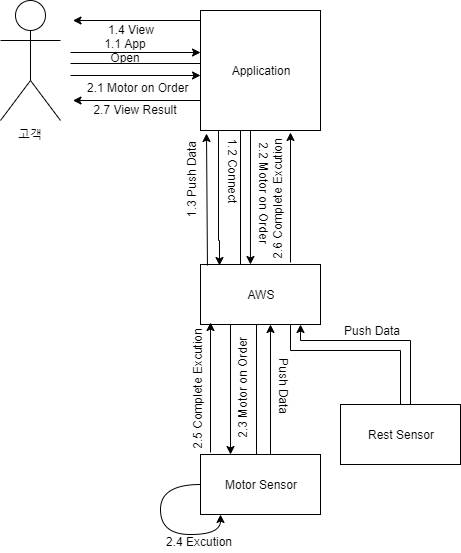

The diagram above was exported from draw.io. Its source (the exported page's mxGraphModel, read from the mxfile embedded in the PNG):
<mxGraphModel dx="1088" dy="1688" grid="1" gridSize="10" guides="1" tooltips="1" connect="1" arrows="1" fold="1" page="1" pageScale="1" pageWidth="827" pageHeight="1169" math="0" shadow="0">
  <root>
    <mxCell id="0" />
    <mxCell id="1" parent="0" />
    <mxCell id="JmNtoTa0te6cw3YlrCI4-15" value="" style="edgeStyle=orthogonalEdgeStyle;rounded=0;orthogonalLoop=1;jettySize=auto;html=1;exitX=0.75;exitY=1;exitDx=0;exitDy=0;entryX=0.158;entryY=0.017;entryDx=0;entryDy=0;entryPerimeter=0;" parent="1" target="JmNtoTa0te6cw3YlrCI4-9" edge="1">
      <mxGeometry relative="1" as="geometry">
        <mxPoint x="358" y="110" as="sourcePoint" />
        <mxPoint x="358" y="220" as="targetPoint" />
        <Array as="points">
          <mxPoint x="358" y="220" />
          <mxPoint x="359" y="220" />
        </Array>
      </mxGeometry>
    </mxCell>
    <mxCell id="JmNtoTa0te6cw3YlrCI4-1" value="Application" style="rounded=0;whiteSpace=wrap;html=1;" parent="1" vertex="1">
      <mxGeometry x="340" y="-10" width="120" height="120" as="geometry" />
    </mxCell>
    <mxCell id="JmNtoTa0te6cw3YlrCI4-2" value="고객" style="shape=umlActor;verticalLabelPosition=bottom;labelBackgroundColor=#ffffff;verticalAlign=top;html=1;outlineConnect=0;" parent="1" vertex="1">
      <mxGeometry x="140" y="-20" width="60" height="120" as="geometry" />
    </mxCell>
    <mxCell id="JmNtoTa0te6cw3YlrCI4-6" value="" style="endArrow=none;html=1;" parent="1" edge="1">
      <mxGeometry width="50" height="50" relative="1" as="geometry">
        <mxPoint x="210" y="43" as="sourcePoint" />
        <mxPoint x="340" y="43" as="targetPoint" />
      </mxGeometry>
    </mxCell>
    <mxCell id="JmNtoTa0te6cw3YlrCI4-7" value="" style="endArrow=classic;html=1;" parent="1" edge="1">
      <mxGeometry width="50" height="50" relative="1" as="geometry">
        <mxPoint x="210" y="32" as="sourcePoint" />
        <mxPoint x="340" y="32" as="targetPoint" />
      </mxGeometry>
    </mxCell>
    <mxCell id="JmNtoTa0te6cw3YlrCI4-8" value="1.1 App Open" style="text;html=1;strokeColor=none;fillColor=none;align=center;verticalAlign=middle;whiteSpace=wrap;rounded=0;" parent="1" vertex="1">
      <mxGeometry x="200" y="13" width="130" height="20" as="geometry" />
    </mxCell>
    <mxCell id="JmNtoTa0te6cw3YlrCI4-29" value="" style="edgeStyle=orthogonalEdgeStyle;rounded=0;orthogonalLoop=1;jettySize=auto;html=1;" parent="1" edge="1">
      <mxGeometry relative="1" as="geometry">
        <mxPoint x="370" y="304" as="sourcePoint" />
        <mxPoint x="370" y="434" as="targetPoint" />
      </mxGeometry>
    </mxCell>
    <mxCell id="JmNtoTa0te6cw3YlrCI4-31" value="" style="edgeStyle=orthogonalEdgeStyle;rounded=0;orthogonalLoop=1;jettySize=auto;html=1;exitX=0.75;exitY=1;exitDx=0;exitDy=0;endArrow=none;endFill=0;" parent="1" source="JmNtoTa0te6cw3YlrCI4-9" target="JmNtoTa0te6cw3YlrCI4-30" edge="1">
      <mxGeometry relative="1" as="geometry">
        <Array as="points">
          <mxPoint x="430" y="330" />
          <mxPoint x="540" y="330" />
        </Array>
      </mxGeometry>
    </mxCell>
    <mxCell id="JmNtoTa0te6cw3YlrCI4-9" value="AWS" style="rounded=0;whiteSpace=wrap;html=1;" parent="1" vertex="1">
      <mxGeometry x="340" y="244" width="120" height="60" as="geometry" />
    </mxCell>
    <mxCell id="JmNtoTa0te6cw3YlrCI4-30" value="Rest Sensor" style="rounded=0;whiteSpace=wrap;html=1;" parent="1" vertex="1">
      <mxGeometry x="480" y="384" width="120" height="60" as="geometry" />
    </mxCell>
    <mxCell id="JmNtoTa0te6cw3YlrCI4-41" value="" style="edgeStyle=orthogonalEdgeStyle;rounded=0;orthogonalLoop=1;jettySize=auto;html=1;startArrow=none;startFill=0;endArrow=classic;endFill=1;entryX=0.167;entryY=1;entryDx=0;entryDy=0;entryPerimeter=0;curved=1;exitX=0;exitY=0.5;exitDx=0;exitDy=0;" parent="1" source="JmNtoTa0te6cw3YlrCI4-28" target="JmNtoTa0te6cw3YlrCI4-28" edge="1">
      <mxGeometry relative="1" as="geometry">
        <mxPoint x="340" y="510" as="targetPoint" />
        <Array as="points">
          <mxPoint x="300" y="464" />
          <mxPoint x="300" y="514" />
          <mxPoint x="360" y="514" />
        </Array>
      </mxGeometry>
    </mxCell>
    <mxCell id="JmNtoTa0te6cw3YlrCI4-28" value="Motor Sensor" style="rounded=0;whiteSpace=wrap;html=1;" parent="1" vertex="1">
      <mxGeometry x="340" y="434" width="120" height="60" as="geometry" />
    </mxCell>
    <mxCell id="JmNtoTa0te6cw3YlrCI4-11" value="" style="endArrow=none;html=1;entryX=0.5;entryY=1;entryDx=0;entryDy=0;exitX=0.5;exitY=0;exitDx=0;exitDy=0;" parent="1" edge="1">
      <mxGeometry width="50" height="50" relative="1" as="geometry">
        <mxPoint x="380" y="244" as="sourcePoint" />
        <mxPoint x="380" y="110" as="targetPoint" />
      </mxGeometry>
    </mxCell>
    <mxCell id="JmNtoTa0te6cw3YlrCI4-16" value="1.2 Connect" style="text;html=1;strokeColor=none;fillColor=none;align=center;verticalAlign=middle;whiteSpace=wrap;rounded=0;rotation=90;" parent="1" vertex="1">
      <mxGeometry x="308" y="140" width="130" height="20" as="geometry" />
    </mxCell>
    <mxCell id="JmNtoTa0te6cw3YlrCI4-17" value="" style="endArrow=classic;html=1;exitX=0.408;exitY=0.017;exitDx=0;exitDy=0;exitPerimeter=0;" parent="1" edge="1">
      <mxGeometry width="50" height="50" relative="1" as="geometry">
        <mxPoint x="346.96000000000004" y="245.01999999999998" as="sourcePoint" />
        <mxPoint x="346" y="113" as="targetPoint" />
      </mxGeometry>
    </mxCell>
    <mxCell id="JmNtoTa0te6cw3YlrCI4-18" value="1.3 Push Data" style="text;html=1;strokeColor=none;fillColor=none;align=center;verticalAlign=middle;whiteSpace=wrap;rounded=0;rotation=-90;" parent="1" vertex="1">
      <mxGeometry x="266" y="150" width="130" height="20" as="geometry" />
    </mxCell>
    <mxCell id="JmNtoTa0te6cw3YlrCI4-19" value="" style="endArrow=classic;html=1;" parent="1" edge="1">
      <mxGeometry width="50" height="50" relative="1" as="geometry">
        <mxPoint x="339.5" as="sourcePoint" />
        <mxPoint x="212.5" as="targetPoint" />
      </mxGeometry>
    </mxCell>
    <mxCell id="JmNtoTa0te6cw3YlrCI4-21" value="1.4 View" style="text;html=1;strokeColor=none;fillColor=none;align=center;verticalAlign=middle;whiteSpace=wrap;rounded=0;" parent="1" vertex="1">
      <mxGeometry x="230" width="82" height="18" as="geometry" />
    </mxCell>
    <mxCell id="JmNtoTa0te6cw3YlrCI4-22" value="" style="endArrow=classic;html=1;" parent="1" edge="1">
      <mxGeometry width="50" height="50" relative="1" as="geometry">
        <mxPoint x="210" y="55" as="sourcePoint" />
        <mxPoint x="340" y="55" as="targetPoint" />
      </mxGeometry>
    </mxCell>
    <mxCell id="JmNtoTa0te6cw3YlrCI4-24" value="2.1 Motor on Order" style="text;html=1;resizable=0;points=[];autosize=1;align=left;verticalAlign=top;spacingTop=-4;" parent="1" vertex="1">
      <mxGeometry x="225" y="58" width="120" height="20" as="geometry" />
    </mxCell>
    <mxCell id="JmNtoTa0te6cw3YlrCI4-25" value="" style="endArrow=classic;html=1;entryX=0.833;entryY=0;entryDx=0;entryDy=0;entryPerimeter=0;" parent="1" edge="1">
      <mxGeometry width="50" height="50" relative="1" as="geometry">
        <mxPoint x="390" y="110" as="sourcePoint" />
        <mxPoint x="389.96000000000004" y="244" as="targetPoint" />
      </mxGeometry>
    </mxCell>
    <mxCell id="JmNtoTa0te6cw3YlrCI4-26" value="2.2 Motor on Order" style="text;html=1;resizable=0;points=[];autosize=1;align=left;verticalAlign=top;spacingTop=-4;rotation=90;" parent="1" vertex="1">
      <mxGeometry x="343" y="170" width="120" height="20" as="geometry" />
    </mxCell>
    <mxCell id="JmNtoTa0te6cw3YlrCI4-32" value="" style="edgeStyle=orthogonalEdgeStyle;rounded=0;orthogonalLoop=1;jettySize=auto;html=1;exitX=0.75;exitY=1;exitDx=0;exitDy=0;startArrow=classic;startFill=1;endArrow=none;endFill=0;" parent="1" edge="1">
      <mxGeometry relative="1" as="geometry">
        <mxPoint x="440" y="304" as="sourcePoint" />
        <mxPoint x="550" y="384" as="targetPoint" />
        <Array as="points">
          <mxPoint x="440" y="320" />
          <mxPoint x="550" y="320" />
        </Array>
      </mxGeometry>
    </mxCell>
    <mxCell id="JmNtoTa0te6cw3YlrCI4-34" value="Push Data" style="text;html=1;resizable=0;points=[];autosize=1;align=left;verticalAlign=top;spacingTop=-4;" parent="1" vertex="1">
      <mxGeometry x="482" y="301" width="70" height="20" as="geometry" />
    </mxCell>
    <mxCell id="JmNtoTa0te6cw3YlrCI4-35" value="2.3 Motor on Order" style="text;html=1;resizable=0;points=[];autosize=1;align=left;verticalAlign=top;spacingTop=-4;rotation=-90;" parent="1" vertex="1">
      <mxGeometry x="323" y="350" width="120" height="20" as="geometry" />
    </mxCell>
    <mxCell id="JmNtoTa0te6cw3YlrCI4-36" value="" style="edgeStyle=orthogonalEdgeStyle;rounded=0;orthogonalLoop=1;jettySize=auto;html=1;endArrow=none;endFill=0;startArrow=classic;startFill=1;" parent="1" edge="1">
      <mxGeometry relative="1" as="geometry">
        <mxPoint x="410" y="304" as="sourcePoint" />
        <mxPoint x="410" y="434" as="targetPoint" />
      </mxGeometry>
    </mxCell>
    <mxCell id="JmNtoTa0te6cw3YlrCI4-37" value="Push Data" style="text;html=1;resizable=0;points=[];autosize=1;align=left;verticalAlign=top;spacingTop=-4;rotation=90;" parent="1" vertex="1">
      <mxGeometry x="388" y="361" width="70" height="20" as="geometry" />
    </mxCell>
    <mxCell id="JmNtoTa0te6cw3YlrCI4-39" value="" style="edgeStyle=orthogonalEdgeStyle;rounded=0;orthogonalLoop=1;jettySize=auto;html=1;endArrow=none;endFill=0;startArrow=none;startFill=0;" parent="1" edge="1">
      <mxGeometry relative="1" as="geometry">
        <mxPoint x="396" y="304" as="sourcePoint" />
        <mxPoint x="396" y="434" as="targetPoint" />
      </mxGeometry>
    </mxCell>
    <mxCell id="JmNtoTa0te6cw3YlrCI4-44" value="2.4 Excution" style="text;html=1;resizable=0;points=[];autosize=1;align=left;verticalAlign=top;spacingTop=-4;" parent="1" vertex="1">
      <mxGeometry x="304" y="512" width="80" height="20" as="geometry" />
    </mxCell>
    <mxCell id="JmNtoTa0te6cw3YlrCI4-47" value="" style="edgeStyle=orthogonalEdgeStyle;rounded=0;orthogonalLoop=1;jettySize=auto;html=1;endArrow=none;endFill=0;startArrow=classic;startFill=1;" parent="1" edge="1">
      <mxGeometry relative="1" as="geometry">
        <mxPoint x="350" y="302" as="sourcePoint" />
        <mxPoint x="350" y="432" as="targetPoint" />
      </mxGeometry>
    </mxCell>
    <mxCell id="JmNtoTa0te6cw3YlrCI4-48" value="2.5 Complete Excution" style="text;html=1;resizable=0;points=[];autosize=1;align=left;verticalAlign=top;spacingTop=-4;rotation=-90;" parent="1" vertex="1">
      <mxGeometry x="268" y="351" width="140" height="20" as="geometry" />
    </mxCell>
    <mxCell id="JmNtoTa0te6cw3YlrCI4-49" value="" style="edgeStyle=orthogonalEdgeStyle;rounded=0;orthogonalLoop=1;jettySize=auto;html=1;endArrow=none;endFill=0;startArrow=classic;startFill=1;" parent="1" edge="1">
      <mxGeometry relative="1" as="geometry">
        <mxPoint x="430" y="112" as="sourcePoint" />
        <mxPoint x="430" y="242" as="targetPoint" />
      </mxGeometry>
    </mxCell>
    <mxCell id="JmNtoTa0te6cw3YlrCI4-50" value="2.6 Complete Excution" style="text;html=1;resizable=0;points=[];autosize=1;align=left;verticalAlign=top;spacingTop=-4;rotation=-90;" parent="1" vertex="1">
      <mxGeometry x="348" y="161" width="140" height="20" as="geometry" />
    </mxCell>
    <mxCell id="JmNtoTa0te6cw3YlrCI4-52" value="" style="endArrow=classic;html=1;" parent="1" edge="1">
      <mxGeometry width="50" height="50" relative="1" as="geometry">
        <mxPoint x="339.5" y="80" as="sourcePoint" />
        <mxPoint x="212.5" y="80" as="targetPoint" />
      </mxGeometry>
    </mxCell>
    <mxCell id="JmNtoTa0te6cw3YlrCI4-53" value="2.7 View Result" style="text;html=1;strokeColor=none;fillColor=none;align=center;verticalAlign=middle;whiteSpace=wrap;rounded=0;" parent="1" vertex="1">
      <mxGeometry x="230" y="80" width="90" height="18" as="geometry" />
    </mxCell>
  </root>
</mxGraphModel>